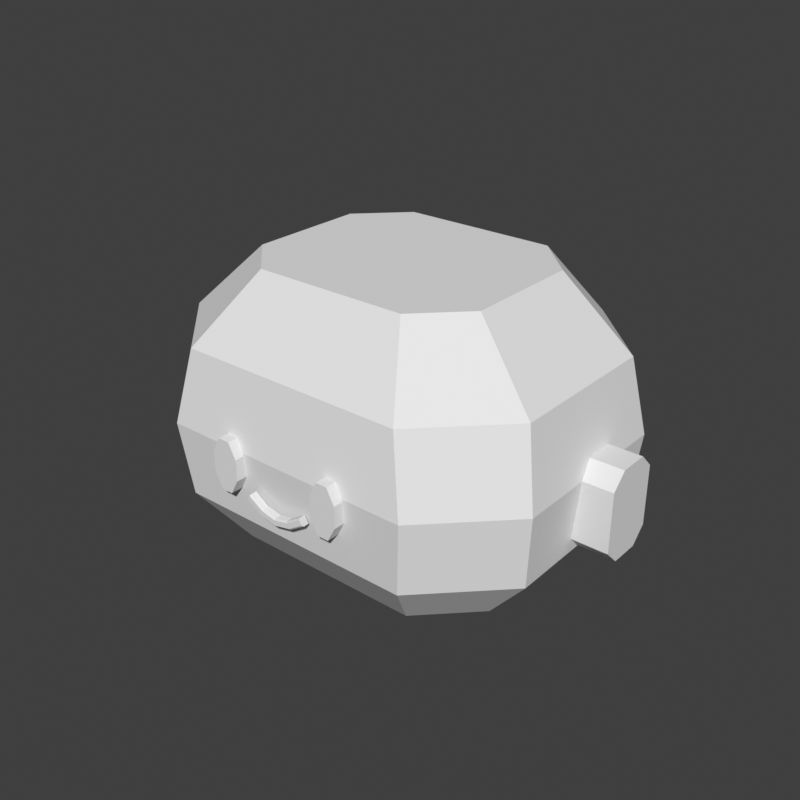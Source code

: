 # Source: head-dwarf-block.blend  (saved by Blender 5.2.45; exported with 4.5.12 LTS)
import bpy
from mathutils import Matrix  # noqa: F401  (used for matrix-valued properties, if any)

bpy.ops.wm.read_factory_settings(use_empty=True)
scene = bpy.context.scene
scene.name = 'Scene'

# ---- world
world_preview = bpy.data.worlds.new('Preview'); scene.world = world_preview
world_preview.use_nodes = True; world_preview.node_tree.nodes.clear()
_N = world_preview.node_tree.nodes; _L = world_preview.node_tree.links
n0 = _N.new('ShaderNodeBackground'); n0.name = 'Background'; n0.location = (-200, 100)
n0.inputs[0].default_value = (0.05, 0.05, 0.05, 1.0)
n1 = _N.new('ShaderNodeOutputWorld'); n1.name = 'World Output'; n1.location = (200, 100)
_L.new(n0.outputs[0], n1.inputs[0])
n1.is_active_output = True
world_preview.color = (0.807, 0.807, 0.807)

# ---- meshes
me_part_head = bpy.data.meshes.new('part_head')
me_part_head.from_pydata([(0.2, 0.06, 0.58), (0.13, 0.13, 0.58), (-0.13, 0.13, 0.58), (-0.2, 0.06, 0.58), (-0.2, -0.1, 0.58), (-0.13, -0.17, 0.58), (0.13, -0.17, 0.58), (0.2, -0.1, 0.58), (0.265, 0.09, 0.66), (0.165, 0.19, 0.66), (-0.165, 0.19, 0.66), (-0.265, 0.09, 0.66), (-0.265, -0.128, 0.66), (-0.165, -0.228, 0.66), (0.165, -0.228, 0.66), (0.265, -0.128, 0.66), (0.275, 0.1, 0.76), (0.175, 0.2, 0.76), (-0.175, 0.2, 0.76), (-0.275, 0.1, 0.76), (-0.275, -0.138, 0.76), (-0.175, -0.238, 0.76), (0.175, -0.238, 0.76), (0.275, -0.138, 0.76), (0.255, 0.09, 0.86), (0.155, 0.19, 0.86), (-0.155, 0.19, 0.86), (-0.255, 0.09, 0.86), (-0.255, -0.122, 0.86), (-0.155, -0.222, 0.86), (0.155, -0.222, 0.86), (0.255, -0.122, 0.86), (0.165, 0.07, 0.95), (0.105, 0.13, 0.95), (-0.105, 0.13, 0.95), (-0.165, 0.07, 0.95), (-0.165, -0.09, 0.95), (-0.105, -0.15, 0.95), (0.105, -0.15, 0.95), (0.165, -0.09, 0.95), (0.09548, -0.228, 0.7562), (0.08465, -0.228, 0.7762), (0.06935, -0.228, 0.7762), (0.05852, -0.228, 0.7562), (0.05852, -0.228, 0.7278), (0.06935, -0.228, 0.7078), (0.08465, -0.228, 0.7078), (0.09548, -0.228, 0.7278), (0.09548, -0.25, 0.7562), (0.08465, -0.25, 0.7762), (0.06935, -0.25, 0.7762), (0.05852, -0.25, 0.7562), (0.05852, -0.25, 0.7278), (0.06935, -0.25, 0.7078), (0.08465, -0.25, 0.7078), (0.09548, -0.25, 0.7278), (-0.09548, -0.228, 0.7562), (-0.08465, -0.228, 0.7762), (-0.08465, -0.25, 0.7762), (-0.09548, -0.25, 0.7562), (-0.06935, -0.228, 0.7762), (-0.06935, -0.25, 0.7762), (-0.05852, -0.228, 0.7562), (-0.05852, -0.25, 0.7562), (-0.05852, -0.228, 0.7278), (-0.05852, -0.25, 0.7278), (-0.06935, -0.228, 0.7078), (-0.06935, -0.25, 0.7078), (-0.08465, -0.228, 0.7078), (-0.08465, -0.25, 0.7078), (-0.09548, -0.228, 0.7278), (-0.09548, -0.25, 0.7278), (-0.03907, -0.239, 0.7173), (-0.03907, -0.247, 0.7173), (-0.04013, -0.249, 0.7156), (-0.04387, -0.249, 0.7097), (-0.04493, -0.247, 0.708), (-0.04493, -0.239, 0.708), (-0.01887, -0.239, 0.7045), (-0.01887, -0.247, 0.7045), (-0.01964, -0.249, 0.7026), (-0.02236, -0.249, 0.6962), (-0.02313, -0.247, 0.6943), (-0.02313, -0.239, 0.6943), (0.0, -0.239, 0.7005), (0.0, -0.247, 0.7005), (0.0, -0.249, 0.6985), (0.0, -0.249, 0.6915), (0.0, -0.247, 0.6895), (0.0, -0.239, 0.6895), (0.01887, -0.239, 0.7045), (0.01887, -0.247, 0.7045), (0.01964, -0.249, 0.7026), (0.02236, -0.249, 0.6962), (0.02313, -0.247, 0.6943), (0.02313, -0.239, 0.6943), (0.03907, -0.239, 0.7173), (0.03907, -0.247, 0.7173), (0.04013, -0.249, 0.7156), (0.04387, -0.249, 0.7097), (0.04493, -0.247, 0.708), (0.04493, -0.239, 0.708), (0.255, 0.04, 0.76), (0.255, 0.02, 0.78), (0.255, -0.02, 0.78), (0.255, -0.04, 0.76), (0.255, -0.04, 0.68), (0.255, -0.02, 0.66), (0.255, 0.02, 0.66), (0.255, 0.04, 0.68), (0.315, 0.04, 0.76), (0.315, 0.02, 0.78), (0.315, -0.02, 0.78), (0.315, -0.04, 0.76), (0.315, -0.04, 0.68), (0.315, -0.02, 0.66), (0.315, 0.02, 0.66), (0.315, 0.04, 0.68), (-0.255, 0.04, 0.76), (-0.255, 0.02, 0.78), (-0.315, 0.02, 0.78), (-0.315, 0.04, 0.76), (-0.255, -0.02, 0.78), (-0.315, -0.02, 0.78), (-0.255, -0.04, 0.76), (-0.315, -0.04, 0.76), (-0.255, -0.04, 0.68), (-0.315, -0.04, 0.68), (-0.255, -0.02, 0.66), (-0.315, -0.02, 0.66), (-0.255, 0.02, 0.66), (-0.315, 0.02, 0.66), (-0.255, 0.04, 0.68), (-0.315, 0.04, 0.68)], [], [(0, 1, 9, 8), (1, 2, 10, 9), (2, 3, 11, 10), (3, 4, 12, 11), (4, 5, 13, 12), (5, 6, 14, 13), (6, 7, 15, 14), (7, 0, 8, 15), (8, 9, 17, 16), (9, 10, 18, 17), (10, 11, 19, 18), (11, 12, 20, 19), (12, 13, 21, 20), (13, 14, 22, 21), (14, 15, 23, 22), (15, 8, 16, 23), (16, 17, 25, 24), (17, 18, 26, 25), (18, 19, 27, 26), (19, 20, 28, 27), (20, 21, 29, 28), (21, 22, 30, 29), (22, 23, 31, 30), (23, 16, 24, 31), (24, 25, 33, 32), (25, 26, 34, 33), (26, 27, 35, 34), (27, 28, 36, 35), (28, 29, 37, 36), (29, 30, 38, 37), (30, 31, 39, 38), (31, 24, 32, 39), (7, 6, 5, 4), (7, 4, 3, 2), (7, 2, 1, 0), (32, 33, 34, 35), (32, 35, 36, 37), (32, 37, 38, 39), (40, 41, 49, 48), (41, 42, 50, 49), (42, 43, 51, 50), (43, 44, 52, 51), (44, 45, 53, 52), (45, 46, 54, 53), (46, 47, 55, 54), (47, 40, 48, 55), (47, 46, 45, 44), (47, 44, 43, 42), (47, 42, 41, 40), (48, 49, 50, 51), (48, 51, 52, 53), (48, 53, 54, 55), (56, 59, 58, 57), (57, 58, 61, 60), (60, 61, 63, 62), (62, 63, 65, 64), (64, 65, 67, 66), (66, 67, 69, 68), (68, 69, 71, 70), (70, 71, 59, 56), (70, 64, 66, 68), (70, 60, 62, 64), (70, 56, 57, 60), (59, 63, 61, 58), (59, 67, 65, 63), (59, 71, 69, 67), (72, 73, 79, 78), (73, 74, 80, 79), (74, 75, 81, 80), (75, 76, 82, 81), (76, 77, 83, 82), (77, 72, 78, 83), (78, 79, 85, 84), (79, 80, 86, 85), (80, 81, 87, 86), (81, 82, 88, 87), (82, 83, 89, 88), (83, 78, 84, 89), (84, 85, 91, 90), (85, 86, 92, 91), (86, 87, 93, 92), (87, 88, 94, 93), (88, 89, 95, 94), (89, 84, 90, 95), (90, 91, 97, 96), (91, 92, 98, 97), (92, 93, 99, 98), (93, 94, 100, 99), (94, 95, 101, 100), (95, 90, 96, 101), (77, 76, 75, 74, 73, 72), (96, 97, 98, 99, 100, 101), (102, 103, 111, 110), (103, 104, 112, 111), (104, 105, 113, 112), (105, 106, 114, 113), (106, 107, 115, 114), (107, 108, 116, 115), (108, 109, 117, 116), (109, 102, 110, 117), (109, 108, 107, 106), (109, 106, 105, 104), (109, 104, 103, 102), (110, 111, 112, 113), (110, 113, 114, 115), (110, 115, 116, 117), (118, 121, 120, 119), (119, 120, 123, 122), (122, 123, 125, 124), (124, 125, 127, 126), (126, 127, 129, 128), (128, 129, 131, 130), (130, 131, 133, 132), (132, 133, 121, 118), (132, 126, 128, 130), (132, 122, 124, 126), (132, 118, 119, 122), (121, 125, 123, 120), (121, 129, 127, 125), (121, 133, 131, 129)])
me_part_head.update()

# ---- objects
ob_part_head = bpy.data.objects.new('part_head', me_part_head)

# ---- transforms, parenting, visibility, modifiers, constraints
ob_part_head.location = (0.0, 0.0, 0.0)

# ---- collection membership
scene.collection.objects.link(ob_part_head)

# ---- scene / render settings (as saved in the file)
scene.frame_start = 1; scene.frame_end = 250; scene.frame_set(1)
scene.render.engine = 'BLENDER_WORKBENCH'
scene.render.image_settings.color_mode = 'RGB'
scene.render.resolution_x = 384
scene.render.resolution_y = 384
scene.render.fps = 30
scene.render.bake_bias = 0.0
scene.render.bake_samples = 0
scene.render.compositor_device = 'GPU'
scene.eevee.use_volume_custom_range = False
scene.eevee.fast_gi_thickness_near = 0.1
scene.eevee.fast_gi_thickness_far = 0.0
scene.eevee.ray_tracing_options.screen_trace_thickness = 0.1
scene.view_settings.view_transform = 'Standard'
bpy.context.view_layer.update()

# ---- added for rendering (the .blend has no active camera and no usable light): camera, sun
cam_auto = bpy.data.cameras.new('AutoCamera')
cam_auto.lens = 50.0
cam_auto.sensor_width = 36.0
cam_auto.clip_end = 1000.0
ob_auto_camera = bpy.data.objects.new('AutoCamera', cam_auto)
scene.collection.objects.link(ob_auto_camera)
ob_auto_camera.location = (0.793916, -0.977699, 1.40013)
ob_auto_camera.rotation_euler = (1.09748, -7.21219e-08, 0.694738)
scene.camera = ob_auto_camera
light_auto_sun = bpy.data.lights.new('AutoSun', 'SUN')
light_auto_sun.energy = 3.0
light_auto_sun.angle = 0.0523599
ob_auto_sun = bpy.data.objects.new('AutoSun', light_auto_sun)
scene.collection.objects.link(ob_auto_sun)
ob_auto_sun.rotation_euler = (0.872665, 0.174533, 0.523599)
bpy.context.view_layer.update()
